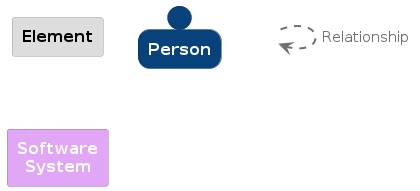

The diagram above was rendered by PlantUML. Its source (embedded in the PNG):
@startuml
set separator none

skinparam {
  shadowing false
  arrowFontSize 15
  defaultTextAlignment center
  wrapWidth 100
  maxMessageSize 100
}
hide stereotype

skinparam rectangle<<_transparent>> {
  BorderColor transparent
  BackgroundColor transparent
  FontColor transparent
}

skinparam rectangle<<1>> {
  BackgroundColor #dddddd
  FontColor #000000
  BorderColor #9a9a9a
}
rectangle "==Element" <<1>>

skinparam person<<2>> {
  BackgroundColor #08427b
  FontColor #ffffff
  BorderColor #052e56
}
person "==Person" <<2>>

skinparam rectangle<<3>> {
  BackgroundColor #e1a6f5
  FontColor #ffffff
  BorderColor #9d74ab
}
rectangle "==Software System" <<3>>

rectangle "." <<_transparent>> as 4
4 .[#707070,thickness=2].> 4 : "<color:#707070>Relationship"


@enduml